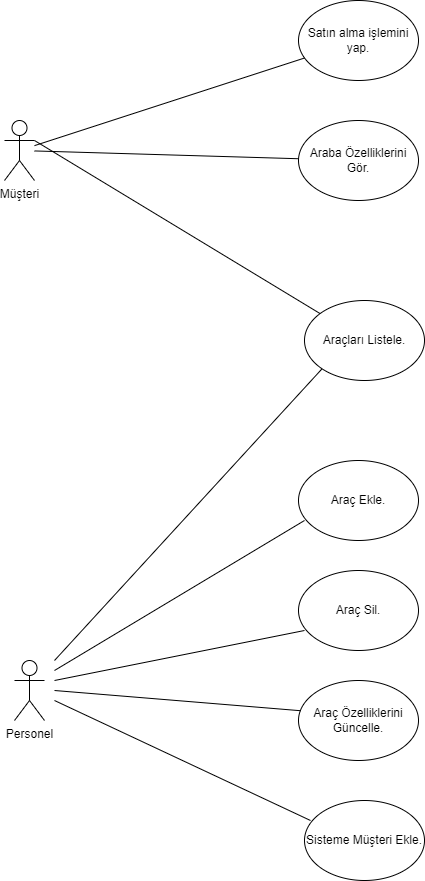

The diagram above was exported from draw.io. Its source (the exported page's mxGraphModel, read from the mxfile embedded in the PNG):
<mxGraphModel dx="1730" dy="912" grid="1" gridSize="10" guides="1" tooltips="1" connect="1" arrows="1" fold="1" page="1" pageScale="1" pageWidth="827" pageHeight="1169" math="0" shadow="0">
  <root>
    <mxCell id="0" />
    <mxCell id="1" parent="0" />
    <mxCell id="CY2gH5-z6Ft1a8z6uuHB-2" value="Müşteri&lt;br&gt;" style="shape=umlActor;verticalLabelPosition=bottom;verticalAlign=top;html=1;outlineConnect=0;" vertex="1" parent="1">
      <mxGeometry x="120" y="220" width="30" height="60" as="geometry" />
    </mxCell>
    <mxCell id="CY2gH5-z6Ft1a8z6uuHB-3" value="Araba Özelliklerini&lt;br&gt;Gör." style="ellipse;whiteSpace=wrap;html=1;" vertex="1" parent="1">
      <mxGeometry x="414" y="220" width="120" height="80" as="geometry" />
    </mxCell>
    <mxCell id="CY2gH5-z6Ft1a8z6uuHB-4" value="Satın alma işlemini yap." style="ellipse;whiteSpace=wrap;html=1;" vertex="1" parent="1">
      <mxGeometry x="414" y="100" width="120" height="80" as="geometry" />
    </mxCell>
    <mxCell id="CY2gH5-z6Ft1a8z6uuHB-6" value="" style="endArrow=none;html=1;rounded=0;" edge="1" parent="1" source="CY2gH5-z6Ft1a8z6uuHB-2" target="CY2gH5-z6Ft1a8z6uuHB-3">
      <mxGeometry width="50" height="50" relative="1" as="geometry">
        <mxPoint x="380" y="380" as="sourcePoint" />
        <mxPoint x="410" y="270" as="targetPoint" />
      </mxGeometry>
    </mxCell>
    <mxCell id="CY2gH5-z6Ft1a8z6uuHB-7" value="" style="endArrow=none;html=1;rounded=0;" edge="1" parent="1" source="CY2gH5-z6Ft1a8z6uuHB-2" target="CY2gH5-z6Ft1a8z6uuHB-4">
      <mxGeometry width="50" height="50" relative="1" as="geometry">
        <mxPoint x="380" y="380" as="sourcePoint" />
        <mxPoint x="430" y="330" as="targetPoint" />
      </mxGeometry>
    </mxCell>
    <mxCell id="CY2gH5-z6Ft1a8z6uuHB-8" value="Personel&lt;br&gt;" style="shape=umlActor;verticalLabelPosition=bottom;verticalAlign=top;html=1;outlineConnect=0;" vertex="1" parent="1">
      <mxGeometry x="130" y="760" width="30" height="60" as="geometry" />
    </mxCell>
    <mxCell id="CY2gH5-z6Ft1a8z6uuHB-9" value="Araç Ekle." style="ellipse;whiteSpace=wrap;html=1;" vertex="1" parent="1">
      <mxGeometry x="414" y="560" width="120" height="80" as="geometry" />
    </mxCell>
    <mxCell id="CY2gH5-z6Ft1a8z6uuHB-10" value="Araç Sil.&lt;br&gt;" style="ellipse;whiteSpace=wrap;html=1;" vertex="1" parent="1">
      <mxGeometry x="414" y="670" width="120" height="80" as="geometry" />
    </mxCell>
    <mxCell id="CY2gH5-z6Ft1a8z6uuHB-11" value="Araç Özelliklerini Güncelle." style="ellipse;whiteSpace=wrap;html=1;" vertex="1" parent="1">
      <mxGeometry x="414" y="780" width="120" height="80" as="geometry" />
    </mxCell>
    <mxCell id="CY2gH5-z6Ft1a8z6uuHB-13" value="Araçları Listele." style="ellipse;whiteSpace=wrap;html=1;" vertex="1" parent="1">
      <mxGeometry x="420" y="400" width="120" height="80" as="geometry" />
    </mxCell>
    <mxCell id="CY2gH5-z6Ft1a8z6uuHB-14" value="" style="endArrow=none;html=1;rounded=0;exitX=1;exitY=0.3333333333333333;exitDx=0;exitDy=0;exitPerimeter=0;" edge="1" parent="1" source="CY2gH5-z6Ft1a8z6uuHB-2" target="CY2gH5-z6Ft1a8z6uuHB-13">
      <mxGeometry width="50" height="50" relative="1" as="geometry">
        <mxPoint x="380" y="370" as="sourcePoint" />
        <mxPoint x="430" y="320" as="targetPoint" />
      </mxGeometry>
    </mxCell>
    <mxCell id="CY2gH5-z6Ft1a8z6uuHB-15" value="" style="endArrow=none;html=1;rounded=0;entryX=0.05;entryY=0.75;entryDx=0;entryDy=0;entryPerimeter=0;" edge="1" parent="1" target="CY2gH5-z6Ft1a8z6uuHB-9">
      <mxGeometry width="50" height="50" relative="1" as="geometry">
        <mxPoint x="170" y="770" as="sourcePoint" />
        <mxPoint x="430" y="720" as="targetPoint" />
      </mxGeometry>
    </mxCell>
    <mxCell id="CY2gH5-z6Ft1a8z6uuHB-16" value="" style="endArrow=none;html=1;rounded=0;entryX=0.05;entryY=0.75;entryDx=0;entryDy=0;entryPerimeter=0;" edge="1" parent="1" target="CY2gH5-z6Ft1a8z6uuHB-10">
      <mxGeometry width="50" height="50" relative="1" as="geometry">
        <mxPoint x="170" y="780" as="sourcePoint" />
        <mxPoint x="430" y="720" as="targetPoint" />
      </mxGeometry>
    </mxCell>
    <mxCell id="CY2gH5-z6Ft1a8z6uuHB-17" value="" style="endArrow=none;html=1;rounded=0;entryX=0.02;entryY=0.378;entryDx=0;entryDy=0;entryPerimeter=0;" edge="1" parent="1" target="CY2gH5-z6Ft1a8z6uuHB-11">
      <mxGeometry width="50" height="50" relative="1" as="geometry">
        <mxPoint x="170" y="790" as="sourcePoint" />
        <mxPoint x="430" y="720" as="targetPoint" />
      </mxGeometry>
    </mxCell>
    <mxCell id="CY2gH5-z6Ft1a8z6uuHB-19" value="Sisteme Müşteri Ekle." style="ellipse;whiteSpace=wrap;html=1;" vertex="1" parent="1">
      <mxGeometry x="420" y="900" width="120" height="80" as="geometry" />
    </mxCell>
    <mxCell id="CY2gH5-z6Ft1a8z6uuHB-20" value="" style="endArrow=none;html=1;rounded=0;entryX=0.05;entryY=0.25;entryDx=0;entryDy=0;entryPerimeter=0;" edge="1" parent="1" target="CY2gH5-z6Ft1a8z6uuHB-19">
      <mxGeometry width="50" height="50" relative="1" as="geometry">
        <mxPoint x="170" y="800" as="sourcePoint" />
        <mxPoint x="430" y="820" as="targetPoint" />
      </mxGeometry>
    </mxCell>
    <mxCell id="CY2gH5-z6Ft1a8z6uuHB-21" value="" style="endArrow=none;html=1;rounded=0;entryX=0;entryY=1;entryDx=0;entryDy=0;" edge="1" parent="1" target="CY2gH5-z6Ft1a8z6uuHB-13">
      <mxGeometry width="50" height="50" relative="1" as="geometry">
        <mxPoint x="170" y="760" as="sourcePoint" />
        <mxPoint x="414" y="480" as="targetPoint" />
      </mxGeometry>
    </mxCell>
  </root>
</mxGraphModel>